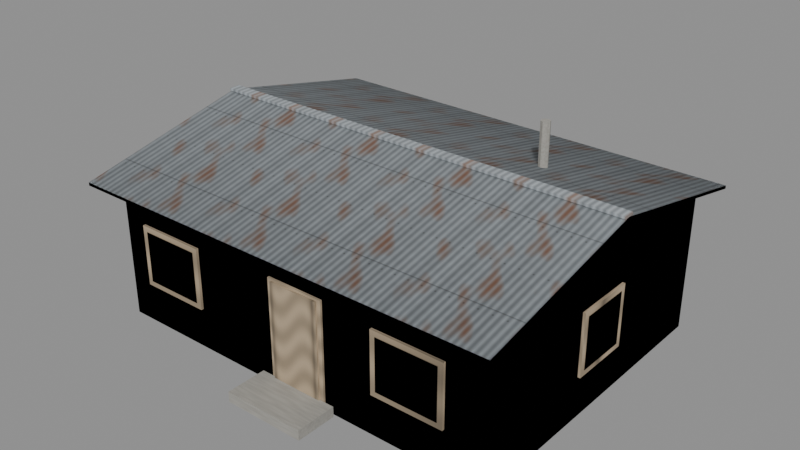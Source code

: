 # Source: house_tin_house.blend  (saved by Blender 4.3.34; exported with 4.5.12 LTS)
import bpy
from mathutils import Matrix  # noqa: F401  (used for matrix-valued properties, if any)

bpy.ops.wm.read_factory_settings(use_empty=True)
scene = bpy.context.scene
scene.name = 'Scene'

# ---- images (referenced by path relative to the original .blend; pixels are not part of the script)
import os
ASSET_DIR = os.environ.get("B2B_ASSET_DIR", "")  # directory of the original .blend (textures are referenced by path, not embedded)
HERE = os.path.dirname(os.path.abspath(__file__))  # packed textures are extracted next to this script under _unpacked/

def load_image(name, relpath, width, height, colorspace="sRGB"):
    """Load a texture the original file referenced (path relative to the .blend, or extracted next to this script)."""
    p = next((c for c in (os.path.join(HERE, relpath), os.path.join(ASSET_DIR, relpath)) if relpath and os.path.exists(c)), "")
    if p:
        img = bpy.data.images.load(p, check_existing=True)
        img.name = name
    else:  # same state as the original file: an image datablock whose file is absent (Cycles renders it pink)
        img = bpy.data.images.new(name, width, height)
        img.source = "FILE"
        img.filepath = "//" + (relpath or name)
    img.colorspace_settings.name = colorspace
    return img
img_wall_tin_house = load_image('wall_tin_house', '_unpacked/wall_tin_house.51323b0f.png', 256, 256, 'sRGB')
img_roof_tin_house = load_image('roof_tin_house', '_unpacked/roof_tin_house.609338f6.png', 256, 256, 'sRGB')
img_wood_tin_house = load_image('wood_tin_house', '_unpacked/wood_tin_house.7c4c47d1.png', 128, 128, 'sRGB')

# ---- materials (node trees are filled in below, after node groups)
mat_wall_tin_house = bpy.data.materials.new('Wall_tin_house')
mat_wall_tin_house.use_backface_culling = True
mat_wall_tin_house.diffuse_color = (1.0, 1.0, 1.0, 1.0)
mat_roof_tin_house = bpy.data.materials.new('Roof_tin_house')
mat_roof_tin_house.use_backface_culling = True
mat_roof_tin_house.diffuse_color = (1.0, 1.0, 1.0, 1.0)
mat_wood_tin_house = bpy.data.materials.new('Wood_tin_house')
mat_wood_tin_house.use_backface_culling = True
mat_wood_tin_house.diffuse_color = (1.0, 1.0, 1.0, 1.0)

# ---- material node trees
mat_wall_tin_house.use_nodes = True; mat_wall_tin_house.node_tree.nodes.clear()
_N = mat_wall_tin_house.node_tree.nodes; _L = mat_wall_tin_house.node_tree.links
n0 = _N.new('ShaderNodeBsdfPrincipled'); n0.name = 'Principled BSDF'; n0.location = (10, 300)
n0.inputs[2].default_value = 0.85
n1 = _N.new('ShaderNodeOutputMaterial'); n1.name = 'Material Output'; n1.location = (300, 300)
n2 = _N.new('ShaderNodeTexImage'); n2.name = 'Image Texture'; n2.location = (0, 0)
n2.image = img_wall_tin_house
_L.new(n0.outputs[0], n1.inputs[0])
_L.new(n2.outputs[0], n0.inputs[0])
n1.is_active_output = True
mat_roof_tin_house.use_nodes = True; mat_roof_tin_house.node_tree.nodes.clear()
_N = mat_roof_tin_house.node_tree.nodes; _L = mat_roof_tin_house.node_tree.links
n0 = _N.new('ShaderNodeBsdfPrincipled'); n0.name = 'Principled BSDF'; n0.location = (10, 300)
n1 = _N.new('ShaderNodeOutputMaterial'); n1.name = 'Material Output'; n1.location = (300, 300)
n2 = _N.new('ShaderNodeTexImage'); n2.name = 'Image Texture'; n2.location = (0, 0)
n2.image = img_roof_tin_house
_L.new(n0.outputs[0], n1.inputs[0])
_L.new(n2.outputs[0], n0.inputs[0])
n1.is_active_output = True
mat_wood_tin_house.use_nodes = True; mat_wood_tin_house.node_tree.nodes.clear()
_N = mat_wood_tin_house.node_tree.nodes; _L = mat_wood_tin_house.node_tree.links
n0 = _N.new('ShaderNodeBsdfPrincipled'); n0.name = 'Principled BSDF'; n0.location = (10, 300)
n0.inputs[2].default_value = 0.8
n1 = _N.new('ShaderNodeOutputMaterial'); n1.name = 'Material Output'; n1.location = (300, 300)
n2 = _N.new('ShaderNodeTexImage'); n2.name = 'Image Texture'; n2.location = (0, 0)
n2.image = img_wood_tin_house
_L.new(n0.outputs[0], n1.inputs[0])
_L.new(n2.outputs[0], n0.inputs[0])
n1.is_active_output = True

# ---- meshes
me_lod0 = bpy.data.meshes.new('LOD0')
me_lod0.from_pydata([(-4.0, -3.0, 0.0), (4.0, -3.0, 0.0), (4.0, -3.0, 2.8), (-4.0, -3.0, 2.8), (-4.0, 3.0, 2.8), (4.0, 3.0, 2.8), (4.0, 3.0, 0.0), (-4.0, 3.0, 0.0), (-4.0, -3.0, 2.8), (-4.0, 0.0, 3.438), (-4.0, 3.0, 2.8), (-4.0, 3.0, 0.0), (-4.0, -3.0, 0.0), (4.0, -3.0, 0.0), (4.0, 3.0, 0.0), (4.0, 3.0, 2.8), (4.0, 0.0, 3.438), (4.0, -3.0, 2.8), (-4.3, -3.5, 2.694), (-4.3, 0.0, 3.438), (4.3, 0.0, 3.438), (4.3, -3.5, 2.694), (-4.3, -3.5, 2.755), (4.3, -3.5, 2.755), (4.3, 0.0, 3.499), (-4.3, 0.0, 3.499), (-4.3, -3.5, 2.694), (4.3, -3.5, 2.694), (4.3, -3.5, 2.755), (-4.3, -3.5, 2.755), (-4.3, 0.0, 3.438), (-4.3, 0.0, 3.499), (4.3, 0.0, 3.499), (4.3, 0.0, 3.438), (-4.3, -3.5, 2.694), (-4.3, -3.5, 2.755), (-4.3, 0.0, 3.499), (-4.3, 0.0, 3.438), (4.3, -3.5, 2.694), (4.3, 0.0, 3.438), (4.3, 0.0, 3.499), (4.3, -3.5, 2.755), (4.3, 3.5, 2.694), (4.3, 0.0, 3.438), (-4.3, 0.0, 3.438), (-4.3, 3.5, 2.694), (-4.3, 0.0, 3.499), (4.3, 0.0, 3.499), (4.3, 3.5, 2.755), (-4.3, 3.5, 2.755), (-4.3, 3.5, 2.755), (4.3, 3.5, 2.755), (4.3, 3.5, 2.694), (-4.3, 3.5, 2.694), (4.3, 0.0, 3.438), (4.3, 0.0, 3.499), (-4.3, 0.0, 3.499), (-4.3, 0.0, 3.438), (-4.3, 0.0, 3.438), (-4.3, 0.0, 3.499), (-4.3, 3.5, 2.755), (-4.3, 3.5, 2.694), (4.3, 3.5, 2.755), (4.3, 0.0, 3.499), (4.3, 0.0, 3.438), (4.3, 3.5, 2.694), (-4.3, -0.11, 3.494), (-4.3, -0.11, 3.544), (-4.3, 0.11, 3.544), (-4.3, 0.11, 3.494), (4.3, -0.11, 3.494), (4.3, 0.11, 3.494), (4.3, 0.11, 3.544), (4.3, -0.11, 3.544), (-4.3, -0.11, 3.494), (4.3, -0.11, 3.494), (4.3, -0.11, 3.544), (-4.3, -0.11, 3.544), (-4.3, 0.11, 3.494), (-4.3, 0.11, 3.544), (4.3, 0.11, 3.544), (4.3, 0.11, 3.494), (-4.3, -0.11, 3.494), (-4.3, 0.11, 3.494), (4.3, 0.11, 3.494), (4.3, -0.11, 3.494), (-4.3, -0.11, 3.544), (4.3, -0.11, 3.544), (4.3, 0.11, 3.544), (-4.3, 0.11, 3.544), (-0.38, -3.04, -0.04), (-0.38, -3.04, 2.09), (-0.38, -3.0, 2.09), (-0.38, -3.0, -0.04), (0.78, -3.04, -0.04), (0.78, -3.0, -0.04), (0.78, -3.0, 2.09), (0.78, -3.04, 2.09), (-0.38, -3.04, -0.04), (0.78, -3.04, -0.04), (0.78, -3.04, 2.09), (-0.38, -3.04, 2.09), (-0.38, -3.0, -0.04), (-0.38, -3.0, 2.09), (0.78, -3.0, 2.09), (0.78, -3.0, -0.04), (-0.38, -3.04, -0.04), (-0.38, -3.0, -0.04), (0.78, -3.0, -0.04), (0.78, -3.04, -0.04), (-0.38, -3.04, 2.09), (0.78, -3.04, 2.09), (0.78, -3.0, 2.09), (-0.38, -3.0, 2.09), (-0.3, -3.08, 0.0), (-0.3, -3.08, 2.05), (-0.3, -3.04, 2.05), (-0.3, -3.04, 0.0), (0.7, -3.08, 0.0), (0.7, -3.04, 0.0), (0.7, -3.04, 2.05), (0.7, -3.08, 2.05), (-0.3, -3.08, 0.0), (0.7, -3.08, 0.0), (0.7, -3.08, 2.05), (-0.3, -3.08, 2.05), (-0.3, -3.04, 0.0), (-0.3, -3.04, 2.05), (0.7, -3.04, 2.05), (0.7, -3.04, 0.0), (-0.3, -3.08, 0.0), (-0.3, -3.04, 0.0), (0.7, -3.04, 0.0), (0.7, -3.08, 0.0), (-0.3, -3.08, 2.05), (0.7, -3.08, 2.05), (0.7, -3.04, 2.05), (-0.3, -3.04, 2.05), (-0.6, -3.85, 0.0), (-0.6, -3.85, 0.2), (-0.6, -3.05, 0.2), (-0.6, -3.05, 0.0), (1.0, -3.85, 0.0), (1.0, -3.05, 0.0), (1.0, -3.05, 0.2), (1.0, -3.85, 0.2), (-0.6, -3.85, 0.0), (1.0, -3.85, 0.0), (1.0, -3.85, 0.2), (-0.6, -3.85, 0.2), (-0.6, -3.05, 0.0), (-0.6, -3.05, 0.2), (1.0, -3.05, 0.2), (1.0, -3.05, 0.0), (-0.6, -3.85, 0.0), (-0.6, -3.05, 0.0), (1.0, -3.05, 0.0), (1.0, -3.85, 0.0), (-0.6, -3.85, 0.2), (1.0, -3.85, 0.2), (1.0, -3.05, 0.2), (-0.6, -3.05, 0.2), (-3.5, -3.05, 0.8), (-3.5, -3.05, 2.0), (-3.5, -3.0, 2.0), (-3.5, -3.0, 0.8), (-2.1, -3.05, 0.8), (-2.1, -3.0, 0.8), (-2.1, -3.0, 2.0), (-2.1, -3.05, 2.0), (-3.5, -3.05, 0.8), (-2.1, -3.05, 0.8), (-2.1, -3.05, 2.0), (-3.5, -3.05, 2.0), (-3.5, -3.0, 0.8), (-3.5, -3.0, 2.0), (-2.1, -3.0, 2.0), (-2.1, -3.0, 0.8), (-3.5, -3.05, 0.8), (-3.5, -3.0, 0.8), (-2.1, -3.0, 0.8), (-2.1, -3.05, 0.8), (-3.5, -3.05, 2.0), (-2.1, -3.05, 2.0), (-2.1, -3.0, 2.0), (-3.5, -3.0, 2.0), (-3.4, -3.055, 0.9), (-2.2, -3.055, 0.9), (-2.2, -3.055, 1.9), (-3.4, -3.055, 1.9), (1.8, -3.05, 0.8), (1.8, -3.05, 2.0), (1.8, -3.0, 2.0), (1.8, -3.0, 0.8), (3.2, -3.05, 0.8), (3.2, -3.0, 0.8), (3.2, -3.0, 2.0), (3.2, -3.05, 2.0), (1.8, -3.05, 0.8), (3.2, -3.05, 0.8), (3.2, -3.05, 2.0), (1.8, -3.05, 2.0), (1.8, -3.0, 0.8), (1.8, -3.0, 2.0), (3.2, -3.0, 2.0), (3.2, -3.0, 0.8), (1.8, -3.05, 0.8), (1.8, -3.0, 0.8), (3.2, -3.0, 0.8), (3.2, -3.05, 0.8), (1.8, -3.05, 2.0), (3.2, -3.05, 2.0), (3.2, -3.0, 2.0), (1.8, -3.0, 2.0), (1.9, -3.055, 0.9), (3.1, -3.055, 0.9), (3.1, -3.055, 1.9), (1.9, -3.055, 1.9), (-2.9, 3.0, 0.8), (-2.9, 3.0, 2.0), (-2.9, 3.05, 2.0), (-2.9, 3.05, 0.8), (-1.5, 3.0, 0.8), (-1.5, 3.05, 0.8), (-1.5, 3.05, 2.0), (-1.5, 3.0, 2.0), (-2.9, 3.0, 0.8), (-1.5, 3.0, 0.8), (-1.5, 3.0, 2.0), (-2.9, 3.0, 2.0), (-2.9, 3.05, 0.8), (-2.9, 3.05, 2.0), (-1.5, 3.05, 2.0), (-1.5, 3.05, 0.8), (-2.9, 3.0, 0.8), (-2.9, 3.05, 0.8), (-1.5, 3.05, 0.8), (-1.5, 3.0, 0.8), (-2.9, 3.0, 2.0), (-1.5, 3.0, 2.0), (-1.5, 3.05, 2.0), (-2.9, 3.05, 2.0), (-2.8, 3.055, 1.9), (-1.6, 3.055, 1.9), (-1.6, 3.055, 0.9), (-2.8, 3.055, 0.9), (0.5, 3.0, 0.8), (0.5, 3.0, 2.0), (0.5, 3.05, 2.0), (0.5, 3.05, 0.8), (1.9, 3.0, 0.8), (1.9, 3.05, 0.8), (1.9, 3.05, 2.0), (1.9, 3.0, 2.0), (0.5, 3.0, 0.8), (1.9, 3.0, 0.8), (1.9, 3.0, 2.0), (0.5, 3.0, 2.0), (0.5, 3.05, 0.8), (0.5, 3.05, 2.0), (1.9, 3.05, 2.0), (1.9, 3.05, 0.8), (0.5, 3.0, 0.8), (0.5, 3.05, 0.8), (1.9, 3.05, 0.8), (1.9, 3.0, 0.8), (0.5, 3.0, 2.0), (1.9, 3.0, 2.0), (1.9, 3.05, 2.0), (0.5, 3.05, 2.0), (0.6, 3.055, 1.9), (1.8, 3.055, 1.9), (1.8, 3.055, 0.9), (0.6, 3.055, 0.9), (4.0, -0.6, 0.8), (4.0, -0.6, 2.0), (4.0, 0.6, 2.0), (4.0, 0.6, 0.8), (4.05, -0.6, 0.8), (4.05, 0.6, 0.8), (4.05, 0.6, 2.0), (4.05, -0.6, 2.0), (4.0, -0.6, 0.8), (4.05, -0.6, 0.8), (4.05, -0.6, 2.0), (4.0, -0.6, 2.0), (4.0, 0.6, 0.8), (4.0, 0.6, 2.0), (4.05, 0.6, 2.0), (4.05, 0.6, 0.8), (4.0, -0.6, 0.8), (4.0, 0.6, 0.8), (4.05, 0.6, 0.8), (4.05, -0.6, 0.8), (4.0, -0.6, 2.0), (4.05, -0.6, 2.0), (4.05, 0.6, 2.0), (4.0, 0.6, 2.0), (4.055, -0.5, 0.9), (4.055, 0.5, 0.9), (4.055, 0.5, 1.9), (4.055, -0.5, 1.9), (2.09, 1.2, 3.183), (2.064, 1.264, 3.183), (2.064, 1.264, 4.083), (2.09, 1.2, 4.083), (2.064, 1.264, 3.183), (2.0, 1.29, 3.183), (2.0, 1.29, 4.083), (2.064, 1.264, 4.083), (2.0, 1.29, 3.183), (1.936, 1.264, 3.183), (1.936, 1.264, 4.083), (2.0, 1.29, 4.083), (1.936, 1.264, 3.183), (1.91, 1.2, 3.183), (1.91, 1.2, 4.083), (1.936, 1.264, 4.083), (1.91, 1.2, 3.183), (1.936, 1.136, 3.183), (1.936, 1.136, 4.083), (1.91, 1.2, 4.083), (1.936, 1.136, 3.183), (2.0, 1.11, 3.183), (2.0, 1.11, 4.083), (1.936, 1.136, 4.083), (2.0, 1.11, 3.183), (2.064, 1.136, 3.183), (2.064, 1.136, 4.083), (2.0, 1.11, 4.083), (2.064, 1.136, 3.183), (2.09, 1.2, 3.183), (2.09, 1.2, 4.083), (2.064, 1.136, 4.083), (2.09, 1.2, 4.083), (2.064, 1.264, 4.083), (2.0, 1.29, 4.083), (1.936, 1.264, 4.083), (1.91, 1.2, 4.083), (1.936, 1.136, 4.083), (2.0, 1.11, 4.083), (2.064, 1.136, 4.083)], [], [(0, 1, 2, 3), (4, 5, 6, 7), (8, 9, 10, 11, 12), (13, 14, 15, 16, 17), (18, 19, 20, 21), (22, 23, 24, 25), (26, 27, 28, 29), (30, 31, 32, 33), (34, 35, 36, 37), (38, 39, 40, 41), (42, 43, 44, 45), (46, 47, 48, 49), (50, 51, 52, 53), (54, 55, 56, 57), (58, 59, 60, 61), (62, 63, 64, 65), (66, 67, 68, 69), (70, 71, 72, 73), (74, 75, 76, 77), (78, 79, 80, 81), (82, 83, 84, 85), (86, 87, 88, 89), (90, 91, 92, 93), (94, 95, 96, 97), (98, 99, 100, 101), (102, 103, 104, 105), (106, 107, 108, 109), (110, 111, 112, 113), (114, 115, 116, 117), (118, 119, 120, 121), (122, 123, 124, 125), (126, 127, 128, 129), (130, 131, 132, 133), (134, 135, 136, 137), (138, 139, 140, 141), (142, 143, 144, 145), (146, 147, 148, 149), (150, 151, 152, 153), (154, 155, 156, 157), (158, 159, 160, 161), (162, 163, 164, 165), (166, 167, 168, 169), (170, 171, 172, 173), (174, 175, 176, 177), (178, 179, 180, 181), (182, 183, 184, 185), (186, 187, 188, 189), (190, 191, 192, 193), (194, 195, 196, 197), (198, 199, 200, 201), (202, 203, 204, 205), (206, 207, 208, 209), (210, 211, 212, 213), (214, 215, 216, 217), (218, 219, 220, 221), (222, 223, 224, 225), (226, 227, 228, 229), (230, 231, 232, 233), (234, 235, 236, 237), (238, 239, 240, 241), (242, 243, 244, 245), (246, 247, 248, 249), (250, 251, 252, 253), (254, 255, 256, 257), (258, 259, 260, 261), (262, 263, 264, 265), (266, 267, 268, 269), (270, 271, 272, 273), (274, 275, 276, 277), (278, 279, 280, 281), (282, 283, 284, 285), (286, 287, 288, 289), (290, 291, 292, 293), (294, 295, 296, 297), (298, 299, 300, 301), (302, 303, 304, 305), (306, 307, 308, 309), (310, 311, 312, 313), (314, 315, 316, 317), (318, 319, 320, 321), (322, 323, 324, 325), (326, 327, 328, 329), (330, 331, 332, 333), (334, 335, 336, 337, 338, 339, 340, 341)])
me_lod0.polygons.foreach_set('material_index', [0, 0, 0, 0, 1, 1, 1, 1, 1, 1, 1, 1, 1, 1, 1, 1, 1, 1, 1, 1, 1, 1, 2, 2, 2, 2, 2, 2, 2, 2, 2, 2, 2, 2, 2, 2, 2, 2, 2, 2, 2, 2, 2, 2, 2, 2, 2, 2, 2, 2, 2, 2, 2, 2, 2, 2, 2, 2, 2, 2, 2, 2, 2, 2, 2, 2, 2, 2, 2, 2, 2, 2, 2, 2, 2, 2, 2, 2, 2, 2, 2, 2, 2, 2])
_uv = me_lod0.uv_layers.new(name='UVMap')
_uv.uv.foreach_set('vector', [-1.5, 0.0, 2.5, 0.0, 2.5, 1.4, -1.5, 1.4, -1.5, 1.4, 2.5, 1.4, 2.5, 0.0, -1.5, 0.0, -1.0, 1.4, 0.5, 1.719, 2.0, 1.4, 2.0, 0.0, -1.0, 0.0, -1.0, 0.0, 2.0, 0.0, 2.0, 1.4, 0.5, 1.719, -1.0, 1.4, -2.15, 1.432, -2.15, -0.3574, 2.15, -0.3574, 2.15, 1.432, -2.15, 1.425, 2.15, 1.425, 2.15, -0.3637, -2.15, -0.3637, -2.15, 1.432, 2.15, 1.432, 2.15, 1.425, -2.15, 1.425, -2.15, -0.3574, -2.15, -0.3637, 2.15, -0.3637, 2.15, -0.3574, -2.15, 1.432, -2.15, 1.425, -2.15, -0.3637, -2.15, -0.3574, 2.15, 1.432, 2.15, -0.3574, 2.15, -0.3637, 2.15, 1.425, 2.15, 1.432, 2.15, -0.3574, -2.15, -0.3574, -2.15, 1.432, -2.15, -0.3637, 2.15, -0.3637, 2.15, 1.425, -2.15, 1.425, -2.15, 1.425, 2.15, 1.425, 2.15, 1.432, -2.15, 1.432, 2.15, -0.3574, 2.15, -0.3637, -2.15, -0.3637, -2.15, -0.3574, -2.15, -0.3574, -2.15, -0.3637, -2.15, 1.425, -2.15, 1.432, 2.15, 1.425, 2.15, -0.3637, 2.15, -0.3574, 2.15, 1.432, -2.15, -0.3094, -2.15, -0.3146, -2.15, -0.3146, -2.15, -0.3094, 2.15, -0.3094, 2.15, -0.3094, 2.15, -0.3146, 2.15, -0.3146, -2.15, -0.3094, 2.15, -0.3094, 2.15, -0.3146, -2.15, -0.3146, -2.15, -0.3094, -2.15, -0.3146, 2.15, -0.3146, 2.15, -0.3094, -2.15, -0.3094, -2.15, -0.3094, 2.15, -0.3094, 2.15, -0.3094, -2.15, -0.3146, 2.15, -0.3146, 2.15, -0.3146, -2.15, -0.3146, 0.4211, 0.9531, 0.4211, 0.4645, 0.434, 0.4645, 0.434, 0.9531, 0.4211, 0.9531, 0.434, 0.9531, 0.434, 0.4645, 0.4211, 0.4645, 0.3576, 0.9531, 0.2712, 0.9531, 0.2712, 0.4645, 0.3576, 0.4645, 0.3576, 0.9531, 0.3576, 0.4645, 0.2712, 0.4645, 0.2712, 0.9531, 0.3576, 0.8571, 0.3576, 0.884, 0.2712, 0.884, 0.2712, 0.8571, 0.3576, 0.8571, 0.2712, 0.8571, 0.2712, 0.884, 0.3576, 0.884, 0.4082, 0.02, 0.4082, 0.4376, 0.4211, 0.4376, 0.4211, 0.02, 0.4082, 0.02, 0.4211, 0.02, 0.4211, 0.4376, 0.4082, 0.4376, 0.3834, 0.02, 0.2454, 0.02, 0.2454, 0.4376, 0.3834, 0.4376, 0.3834, 0.02, 0.3834, 0.4376, 0.2454, 0.4376, 0.2454, 0.02, 0.3834, 0.8302, 0.3834, 0.8571, 0.2454, 0.8571, 0.2454, 0.8302, 0.3834, 0.8302, 0.2454, 0.8302, 0.2454, 0.8571, 0.3834, 0.8571, 0.6603, 0.02, 0.6603, 0.0844, 0.9179, 0.0844, 0.9179, 0.02, 0.6603, 0.02, 0.9179, 0.02, 0.9179, 0.0844, 0.6603, 0.0844, 0.7868, 0.02, 0.842, 0.02, 0.842, 0.0844, 0.7868, 0.0844, 0.7868, 0.02, 0.7868, 0.0844, 0.842, 0.0844, 0.842, 0.02, 0.7868, 0.1603, 0.7868, 0.4179, 0.842, 0.4179, 0.842, 0.1603, 0.7868, 0.1603, 0.842, 0.1603, 0.842, 0.4179, 0.7868, 0.4179, 0.4179, 0.5576, 0.4179, 0.404, 0.434, 0.404, 0.434, 0.5576, 0.4179, 0.5576, 0.434, 0.5576, 0.434, 0.404, 0.4179, 0.404, 0.273, 0.5576, 0.2638, 0.5576, 0.2638, 0.404, 0.273, 0.404, 0.273, 0.5576, 0.273, 0.404, 0.2638, 0.404, 0.2638, 0.5576, 0.273, 0.8504, 0.273, 0.884, 0.2638, 0.884, 0.2638, 0.8504, 0.273, 0.8504, 0.2638, 0.8504, 0.2638, 0.884, 0.273, 0.884, 0.52, 0.52, 0.98, 0.52, 0.98, 0.98, 0.52, 0.98, 0.4179, 0.5576, 0.4179, 0.404, 0.434, 0.404, 0.434, 0.5576, 0.4179, 0.5576, 0.434, 0.5576, 0.434, 0.404, 0.4179, 0.404, 0.1396, 0.5576, 0.1304, 0.5576, 0.1304, 0.404, 0.1396, 0.404, 0.1396, 0.5576, 0.1396, 0.404, 0.1304, 0.404, 0.1304, 0.5576, 0.1396, 0.8504, 0.1396, 0.884, 0.1304, 0.884, 0.1304, 0.8504, 0.1396, 0.8504, 0.1304, 0.8504, 0.1304, 0.884, 0.1396, 0.884, 0.52, 0.52, 0.98, 0.52, 0.98, 0.98, 0.52, 0.98, 0.066, 0.5576, 0.066, 0.404, 0.0821, 0.404, 0.0821, 0.5576, 0.066, 0.5576, 0.0821, 0.5576, 0.0821, 0.404, 0.066, 0.404, 0.4662, 0.5576, 0.457, 0.5576, 0.457, 0.404, 0.4662, 0.404, 0.4662, 0.5576, 0.4662, 0.404, 0.457, 0.404, 0.457, 0.5576, 0.4662, 0.116, 0.4662, 0.1496, 0.457, 0.1496, 0.457, 0.116, 0.4662, 0.116, 0.457, 0.116, 0.457, 0.1496, 0.4662, 0.1496, 0.52, 0.98, 0.98, 0.98, 0.98, 0.52, 0.52, 0.52, 0.066, 0.5576, 0.066, 0.404, 0.0821, 0.404, 0.0821, 0.5576, 0.066, 0.5576, 0.0821, 0.5576, 0.0821, 0.404, 0.066, 0.404, 0.181, 0.5576, 0.1718, 0.5576, 0.1718, 0.404, 0.181, 0.404, 0.181, 0.5576, 0.181, 0.404, 0.1718, 0.404, 0.1718, 0.5576, 0.181, 0.116, 0.181, 0.1496, 0.1718, 0.1496, 0.1718, 0.116, 0.181, 0.116, 0.1718, 0.116, 0.1718, 0.1496, 0.181, 0.1496, 0.52, 0.98, 0.98, 0.98, 0.98, 0.52, 0.52, 0.52, 0.2868, 0.5576, 0.2868, 0.404, 0.2132, 0.404, 0.2132, 0.5576, 0.2868, 0.5576, 0.2132, 0.5576, 0.2132, 0.404, 0.2868, 0.404, 0.388, 0.5576, 0.4041, 0.5576, 0.4041, 0.404, 0.388, 0.404, 0.388, 0.5576, 0.388, 0.404, 0.4041, 0.404, 0.4041, 0.5576, 0.388, 0.5768, 0.388, 0.4232, 0.4041, 0.4232, 0.4041, 0.5768, 0.388, 0.5768, 0.4041, 0.5768, 0.4041, 0.4232, 0.388, 0.4232, 0.52, 0.52, 0.98, 0.52, 0.98, 0.98, 0.52, 0.98, 0.9064, 0.1248, 0.9269, 0.1248, 0.9269, 0.4146, 0.9064, 0.4146, 0.7245, 0.1248, 0.704, 0.1248, 0.704, 0.4146, 0.7245, 0.4146, 0.704, 0.1248, 0.6835, 0.1248, 0.6835, 0.4146, 0.704, 0.4146, 0.9269, 0.1248, 0.9064, 0.1248, 0.9064, 0.4146, 0.9269, 0.4146, 0.9064, 0.1248, 0.8859, 0.1248, 0.8859, 0.4146, 0.9064, 0.4146, 0.6835, 0.1248, 0.704, 0.1248, 0.704, 0.4146, 0.6835, 0.4146, 0.704, 0.1248, 0.7245, 0.1248, 0.7245, 0.4146, 0.704, 0.4146, 0.8859, 0.1248, 0.9064, 0.1248, 0.9064, 0.4146, 0.8859, 0.4146, 0.733, 0.4064, 0.7245, 0.4269, 0.704, 0.4354, 0.6835, 0.4269, 0.675, 0.4064, 0.6835, 0.3859, 0.704, 0.3774, 0.7245, 0.3859])
me_lod0.materials.append(mat_wall_tin_house)
me_lod0.materials.append(mat_roof_tin_house)
me_lod0.materials.append(mat_wood_tin_house)
me_lod0.update()
me_lod1 = bpy.data.meshes.new('LOD1')
me_lod1.from_pydata([(-4.0, -3.0, 0.0), (4.0, -3.0, 0.0), (4.0, -3.0, 2.8), (-4.0, -3.0, 2.8), (-4.0, 3.0, 2.8), (4.0, 3.0, 2.8), (4.0, 3.0, 0.0), (-4.0, 3.0, 0.0), (-4.0, -3.0, 2.8), (-4.0, 0.0, 3.438), (-4.0, 3.0, 2.8), (-4.0, 3.0, 0.0), (-4.0, -3.0, 0.0), (4.0, -3.0, 0.0), (4.0, 3.0, 0.0), (4.0, 3.0, 2.8), (4.0, 0.0, 3.438), (4.0, -3.0, 2.8), (-4.3, -3.5, 2.694), (-4.3, 0.0, 3.438), (4.3, 0.0, 3.438), (4.3, -3.5, 2.694), (-4.3, -3.5, 2.755), (4.3, -3.5, 2.755), (4.3, 0.0, 3.499), (-4.3, 0.0, 3.499), (-4.3, -3.5, 2.694), (4.3, -3.5, 2.694), (4.3, -3.5, 2.755), (-4.3, -3.5, 2.755), (-4.3, 0.0, 3.438), (-4.3, 0.0, 3.499), (4.3, 0.0, 3.499), (4.3, 0.0, 3.438), (-4.3, -3.5, 2.694), (-4.3, -3.5, 2.755), (-4.3, 0.0, 3.499), (-4.3, 0.0, 3.438), (4.3, -3.5, 2.694), (4.3, 0.0, 3.438), (4.3, 0.0, 3.499), (4.3, -3.5, 2.755), (4.3, 3.5, 2.694), (4.3, 0.0, 3.438), (-4.3, 0.0, 3.438), (-4.3, 3.5, 2.694), (-4.3, 0.0, 3.499), (4.3, 0.0, 3.499), (4.3, 3.5, 2.755), (-4.3, 3.5, 2.755), (-4.3, 3.5, 2.755), (4.3, 3.5, 2.755), (4.3, 3.5, 2.694), (-4.3, 3.5, 2.694), (4.3, 0.0, 3.438), (4.3, 0.0, 3.499), (-4.3, 0.0, 3.499), (-4.3, 0.0, 3.438), (-4.3, 0.0, 3.438), (-4.3, 0.0, 3.499), (-4.3, 3.5, 2.755), (-4.3, 3.5, 2.694), (4.3, 3.5, 2.755), (4.3, 0.0, 3.499), (4.3, 0.0, 3.438), (4.3, 3.5, 2.694), (-0.3, -3.03, 0.0), (0.7, -3.03, 0.0), (0.7, -3.03, 2.05), (-0.3, -3.03, 2.05), (-3.4, -3.055, 0.9), (-2.2, -3.055, 0.9), (-2.2, -3.055, 1.9), (-3.4, -3.055, 1.9), (1.9, -3.055, 0.9), (3.1, -3.055, 0.9), (3.1, -3.055, 1.9), (1.9, -3.055, 1.9), (-2.8, 3.055, 1.9), (-1.6, 3.055, 1.9), (-1.6, 3.055, 0.9), (-2.8, 3.055, 0.9), (0.6, 3.055, 1.9), (1.8, 3.055, 1.9), (1.8, 3.055, 0.9), (0.6, 3.055, 0.9), (4.055, -0.5, 0.9), (4.055, 0.5, 0.9), (4.055, 0.5, 1.9), (4.055, -0.5, 1.9)], [], [(0, 1, 2, 3), (4, 5, 6, 7), (8, 9, 10, 11, 12), (13, 14, 15, 16, 17), (18, 19, 20, 21), (22, 23, 24, 25), (26, 27, 28, 29), (30, 31, 32, 33), (34, 35, 36, 37), (38, 39, 40, 41), (42, 43, 44, 45), (46, 47, 48, 49), (50, 51, 52, 53), (54, 55, 56, 57), (58, 59, 60, 61), (62, 63, 64, 65), (66, 67, 68, 69), (70, 71, 72, 73), (74, 75, 76, 77), (78, 79, 80, 81), (82, 83, 84, 85), (86, 87, 88, 89)])
me_lod1.polygons.foreach_set('material_index', [0, 0, 0, 0, 1, 1, 1, 1, 1, 1, 1, 1, 1, 1, 1, 1, 2, 2, 2, 2, 2, 2])
_uv = me_lod1.uv_layers.new(name='UVMap')
_uv.uv.foreach_set('vector', [-1.5, 0.0, 2.5, 0.0, 2.5, 1.4, -1.5, 1.4, -1.5, 1.4, 2.5, 1.4, 2.5, 0.0, -1.5, 0.0, -1.0, 1.4, 0.5, 1.719, 2.0, 1.4, 2.0, 0.0, -1.0, 0.0, -1.0, 0.0, 2.0, 0.0, 2.0, 1.4, 0.5, 1.719, -1.0, 1.4, -2.15, 1.432, -2.15, -0.3574, 2.15, -0.3574, 2.15, 1.432, -2.15, 1.425, 2.15, 1.425, 2.15, -0.3637, -2.15, -0.3637, -2.15, 1.432, 2.15, 1.432, 2.15, 1.425, -2.15, 1.425, -2.15, -0.3574, -2.15, -0.3637, 2.15, -0.3637, 2.15, -0.3574, -2.15, 1.432, -2.15, 1.425, -2.15, -0.3637, -2.15, -0.3574, 2.15, 1.432, 2.15, -0.3574, 2.15, -0.3637, 2.15, 1.425, 2.15, 1.432, 2.15, -0.3574, -2.15, -0.3574, -2.15, 1.432, -2.15, -0.3637, 2.15, -0.3637, 2.15, 1.425, -2.15, 1.425, -2.15, 1.425, 2.15, 1.425, 2.15, 1.432, -2.15, 1.432, 2.15, -0.3574, 2.15, -0.3637, -2.15, -0.3637, -2.15, -0.3574, -2.15, -0.3574, -2.15, -0.3637, -2.15, 1.425, -2.15, 1.432, 2.15, 1.425, 2.15, -0.3637, 2.15, -0.3574, 2.15, 1.432, 0.02, 0.02, 0.48, 0.02, 0.48, 0.98, 0.02, 0.98, 0.52, 0.52, 0.98, 0.52, 0.98, 0.98, 0.52, 0.98, 0.52, 0.52, 0.98, 0.52, 0.98, 0.98, 0.52, 0.98, 0.52, 0.98, 0.98, 0.98, 0.98, 0.52, 0.52, 0.52, 0.52, 0.98, 0.98, 0.98, 0.98, 0.52, 0.52, 0.52, 0.52, 0.52, 0.98, 0.52, 0.98, 0.98, 0.52, 0.98])
me_lod1.materials.append(mat_wall_tin_house)
me_lod1.materials.append(mat_roof_tin_house)
me_lod1.materials.append(mat_wood_tin_house)
me_lod1.update()
me_lod2 = bpy.data.meshes.new('LOD2')
me_lod2.from_pydata([(-4.0, -3.0, 0.0), (4.0, -3.0, 0.0), (4.0, -3.0, 2.8), (-4.0, -3.0, 2.8), (-4.0, 3.0, 2.8), (4.0, 3.0, 2.8), (4.0, 3.0, 0.0), (-4.0, 3.0, 0.0), (-4.0, -3.0, 2.8), (-4.0, 0.0, 3.438), (-4.0, 3.0, 2.8), (-4.0, 3.0, 0.0), (-4.0, -3.0, 0.0), (4.0, -3.0, 0.0), (4.0, 3.0, 0.0), (4.0, 3.0, 2.8), (4.0, 0.0, 3.438), (4.0, -3.0, 2.8), (-4.3, -3.5, 2.694), (-4.3, 0.0, 3.438), (4.3, 0.0, 3.438), (4.3, -3.5, 2.694), (-4.3, -3.5, 2.755), (4.3, -3.5, 2.755), (4.3, 0.0, 3.499), (-4.3, 0.0, 3.499), (-4.3, -3.5, 2.694), (4.3, -3.5, 2.694), (4.3, -3.5, 2.755), (-4.3, -3.5, 2.755), (-4.3, 0.0, 3.438), (-4.3, 0.0, 3.499), (4.3, 0.0, 3.499), (4.3, 0.0, 3.438), (-4.3, -3.5, 2.694), (-4.3, -3.5, 2.755), (-4.3, 0.0, 3.499), (-4.3, 0.0, 3.438), (4.3, -3.5, 2.694), (4.3, 0.0, 3.438), (4.3, 0.0, 3.499), (4.3, -3.5, 2.755), (4.3, 3.5, 2.694), (4.3, 0.0, 3.438), (-4.3, 0.0, 3.438), (-4.3, 3.5, 2.694), (-4.3, 0.0, 3.499), (4.3, 0.0, 3.499), (4.3, 3.5, 2.755), (-4.3, 3.5, 2.755), (-4.3, 3.5, 2.755), (4.3, 3.5, 2.755), (4.3, 3.5, 2.694), (-4.3, 3.5, 2.694), (4.3, 0.0, 3.438), (4.3, 0.0, 3.499), (-4.3, 0.0, 3.499), (-4.3, 0.0, 3.438), (-4.3, 0.0, 3.438), (-4.3, 0.0, 3.499), (-4.3, 3.5, 2.755), (-4.3, 3.5, 2.694), (4.3, 3.5, 2.755), (4.3, 0.0, 3.499), (4.3, 0.0, 3.438), (4.3, 3.5, 2.694)], [], [(0, 1, 2, 3), (4, 5, 6, 7), (8, 9, 10, 11, 12), (13, 14, 15, 16, 17), (18, 19, 20, 21), (22, 23, 24, 25), (26, 27, 28, 29), (30, 31, 32, 33), (34, 35, 36, 37), (38, 39, 40, 41), (42, 43, 44, 45), (46, 47, 48, 49), (50, 51, 52, 53), (54, 55, 56, 57), (58, 59, 60, 61), (62, 63, 64, 65)])
me_lod2.polygons.foreach_set('material_index', [0, 0, 0, 0, 1, 1, 1, 1, 1, 1, 1, 1, 1, 1, 1, 1])
_uv = me_lod2.uv_layers.new(name='UVMap')
_uv.uv.foreach_set('vector', [-1.5, 0.0, 2.5, 0.0, 2.5, 1.4, -1.5, 1.4, -1.5, 1.4, 2.5, 1.4, 2.5, 0.0, -1.5, 0.0, -1.0, 1.4, 0.5, 1.719, 2.0, 1.4, 2.0, 0.0, -1.0, 0.0, -1.0, 0.0, 2.0, 0.0, 2.0, 1.4, 0.5, 1.719, -1.0, 1.4, -2.15, 1.432, -2.15, -0.3574, 2.15, -0.3574, 2.15, 1.432, -2.15, 1.425, 2.15, 1.425, 2.15, -0.3637, -2.15, -0.3637, -2.15, 1.432, 2.15, 1.432, 2.15, 1.425, -2.15, 1.425, -2.15, -0.3574, -2.15, -0.3637, 2.15, -0.3637, 2.15, -0.3574, -2.15, 1.432, -2.15, 1.425, -2.15, -0.3637, -2.15, -0.3574, 2.15, 1.432, 2.15, -0.3574, 2.15, -0.3637, 2.15, 1.425, 2.15, 1.432, 2.15, -0.3574, -2.15, -0.3574, -2.15, 1.432, -2.15, -0.3637, 2.15, -0.3637, 2.15, 1.425, -2.15, 1.425, -2.15, 1.425, 2.15, 1.425, 2.15, 1.432, -2.15, 1.432, 2.15, -0.3574, 2.15, -0.3637, -2.15, -0.3637, -2.15, -0.3574, -2.15, -0.3574, -2.15, -0.3637, -2.15, 1.425, -2.15, 1.432, 2.15, 1.425, 2.15, -0.3637, 2.15, -0.3574, 2.15, 1.432])
me_lod2.materials.append(mat_wall_tin_house)
me_lod2.materials.append(mat_roof_tin_house)
me_lod2.update()

# ---- objects
ob_lod0 = bpy.data.objects.new('LOD0', me_lod0)
ob_lod1 = bpy.data.objects.new('LOD1', me_lod1)
ob_lod2 = bpy.data.objects.new('LOD2', me_lod2)

# ---- transforms, parenting, visibility, modifiers, constraints
ob_lod0.location = (0.0, 0.0, 0.0)
ob_lod1.location = (0.0, 0.0, 0.0)
ob_lod2.location = (0.0, 0.0, 0.0)

# ---- collection membership
scene.collection.objects.link(ob_lod0)
scene.collection.objects.link(ob_lod1)
scene.collection.objects.link(ob_lod2)

# ---- scene / render settings (as saved in the file)
scene.frame_start = 1; scene.frame_end = 250; scene.frame_set(1)
scene.render.engine = 'BLENDER_EEVEE_NEXT'
bpy.context.view_layer.update()

# ---- added for rendering (the .blend has no active camera and no usable light): camera, sun + grey world if the file has none
cam_auto = bpy.data.cameras.new('AutoCamera')
cam_auto.lens = 50.0
cam_auto.sensor_width = 36.0
cam_auto.clip_end = 1000.0
ob_auto_camera = bpy.data.objects.new('AutoCamera', cam_auto)
scene.collection.objects.link(ob_auto_camera)
ob_auto_camera.location = (11.1403, -13.5434, 10.9336)
ob_auto_camera.rotation_euler = (1.09748, -7.21219e-08, 0.694738)
scene.camera = ob_auto_camera
light_auto_sun = bpy.data.lights.new('AutoSun', 'SUN')
light_auto_sun.energy = 3.0
light_auto_sun.angle = 0.0523599
ob_auto_sun = bpy.data.objects.new('AutoSun', light_auto_sun)
scene.collection.objects.link(ob_auto_sun)
ob_auto_sun.rotation_euler = (0.872665, 0.174533, 0.523599)
if scene.world is None:
    world_auto = bpy.data.worlds.new('AutoWorld')
    world_auto.color = (0.3, 0.3, 0.3)
    scene.world = world_auto
bpy.context.view_layer.update()
